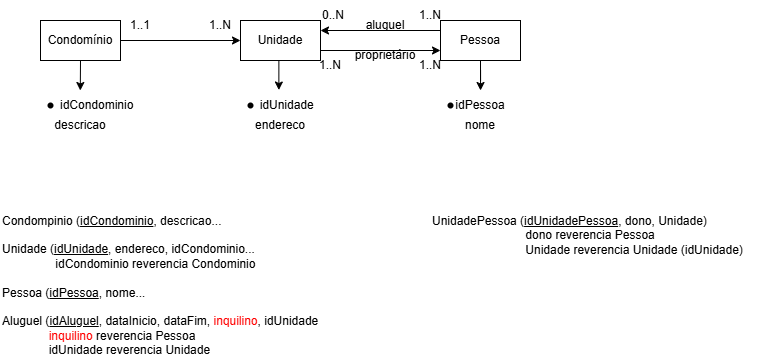

The diagram above was exported from draw.io. Its source (the exported page's mxGraphModel, read from the mxfile embedded in the PNG):
<mxGraphModel dx="983" dy="536" grid="1" gridSize="10" guides="1" tooltips="1" connect="1" arrows="1" fold="1" page="1" pageScale="1" pageWidth="827" pageHeight="1169" math="0" shadow="0">
  <root>
    <mxCell id="0" />
    <mxCell id="1" parent="0" />
    <mxCell id="m8FtKqAvDfKUy9iBluaJ-5" edge="1" parent="1" source="m8FtKqAvDfKUy9iBluaJ-1" style="edgeStyle=orthogonalEdgeStyle;rounded=0;orthogonalLoop=1;jettySize=auto;html=1;exitX=1;exitY=0.5;exitDx=0;exitDy=0;entryX=0;entryY=0.5;entryDx=0;entryDy=0;" target="m8FtKqAvDfKUy9iBluaJ-2">
      <mxGeometry relative="1" as="geometry" />
    </mxCell>
    <mxCell id="m8FtKqAvDfKUy9iBluaJ-1" parent="1" style="rounded=0;whiteSpace=wrap;html=1;" value="Condomínio" vertex="1">
      <mxGeometry height="40" width="80" x="120" y="40" as="geometry" />
    </mxCell>
    <mxCell id="m8FtKqAvDfKUy9iBluaJ-7" edge="1" parent="1" source="m8FtKqAvDfKUy9iBluaJ-2" style="edgeStyle=orthogonalEdgeStyle;rounded=0;orthogonalLoop=1;jettySize=auto;html=1;exitX=1;exitY=0.75;exitDx=0;exitDy=0;entryX=0;entryY=0.75;entryDx=0;entryDy=0;" target="m8FtKqAvDfKUy9iBluaJ-4">
      <mxGeometry relative="1" as="geometry" />
    </mxCell>
    <mxCell id="m8FtKqAvDfKUy9iBluaJ-2" parent="1" style="whiteSpace=wrap;html=1;" value="Unidade" vertex="1">
      <mxGeometry height="40" width="80" x="320" y="40" as="geometry" />
    </mxCell>
    <mxCell id="m8FtKqAvDfKUy9iBluaJ-8" edge="1" parent="1" source="m8FtKqAvDfKUy9iBluaJ-4" style="edgeStyle=orthogonalEdgeStyle;rounded=0;orthogonalLoop=1;jettySize=auto;html=1;exitX=0;exitY=0.25;exitDx=0;exitDy=0;entryX=1;entryY=0.25;entryDx=0;entryDy=0;" target="m8FtKqAvDfKUy9iBluaJ-2">
      <mxGeometry relative="1" as="geometry" />
    </mxCell>
    <mxCell id="m8FtKqAvDfKUy9iBluaJ-31" edge="1" parent="1" source="m8FtKqAvDfKUy9iBluaJ-4" style="edgeStyle=orthogonalEdgeStyle;rounded=0;orthogonalLoop=1;jettySize=auto;html=1;exitX=0.5;exitY=1;exitDx=0;exitDy=0;" target="m8FtKqAvDfKUy9iBluaJ-18">
      <mxGeometry relative="1" as="geometry" />
    </mxCell>
    <mxCell id="m8FtKqAvDfKUy9iBluaJ-4" parent="1" style="whiteSpace=wrap;html=1;" value="Pessoa" vertex="1">
      <mxGeometry height="40" width="80" x="520" y="40" as="geometry" />
    </mxCell>
    <mxCell id="m8FtKqAvDfKUy9iBluaJ-9" parent="1" style="text;html=1;whiteSpace=wrap;strokeColor=none;fillColor=none;align=center;verticalAlign=middle;rounded=0;" value="&amp;nbsp;idCondominio" vertex="1">
      <mxGeometry height="30" width="90" x="130" y="110" as="geometry" />
    </mxCell>
    <mxCell id="m8FtKqAvDfKUy9iBluaJ-10" parent="1" style="shape=waypoint;sketch=0;size=6;pointerEvents=1;points=[];fillColor=none;resizable=0;rotatable=0;perimeter=centerPerimeter;snapToPoint=1;" value="" vertex="1">
      <mxGeometry height="20" width="20" x="120" y="115" as="geometry" />
    </mxCell>
    <mxCell id="m8FtKqAvDfKUy9iBluaJ-13" parent="1" style="text;html=1;whiteSpace=wrap;strokeColor=none;fillColor=none;align=center;verticalAlign=middle;rounded=0;" value="&amp;nbsp;idUnidade" vertex="1">
      <mxGeometry height="30" width="70" x="330" y="110" as="geometry" />
    </mxCell>
    <mxCell id="m8FtKqAvDfKUy9iBluaJ-14" parent="1" style="text;html=1;whiteSpace=wrap;strokeColor=none;fillColor=none;align=center;verticalAlign=middle;rounded=0;" value="descricao" vertex="1">
      <mxGeometry height="30" width="60" x="130" y="130" as="geometry" />
    </mxCell>
    <mxCell id="m8FtKqAvDfKUy9iBluaJ-16" parent="1" style="text;html=1;whiteSpace=wrap;strokeColor=none;fillColor=none;align=center;verticalAlign=middle;rounded=0;" value="endereco" vertex="1">
      <mxGeometry height="30" width="60" x="330" y="130" as="geometry" />
    </mxCell>
    <mxCell id="m8FtKqAvDfKUy9iBluaJ-17" parent="1" style="shape=waypoint;sketch=0;size=6;pointerEvents=1;points=[];fillColor=none;resizable=0;rotatable=0;perimeter=centerPerimeter;snapToPoint=1;" value="" vertex="1">
      <mxGeometry height="20" width="20" x="320" y="115" as="geometry" />
    </mxCell>
    <mxCell id="m8FtKqAvDfKUy9iBluaJ-18" parent="1" style="text;html=1;whiteSpace=wrap;strokeColor=none;fillColor=none;align=center;verticalAlign=middle;rounded=0;" value="idPessoa" vertex="1">
      <mxGeometry height="30" width="60" x="530" y="110" as="geometry" />
    </mxCell>
    <mxCell id="m8FtKqAvDfKUy9iBluaJ-19" parent="1" style="text;html=1;whiteSpace=wrap;strokeColor=none;fillColor=none;align=center;verticalAlign=middle;rounded=0;" value="nome" vertex="1">
      <mxGeometry height="30" width="60" x="530" y="130" as="geometry" />
    </mxCell>
    <mxCell id="m8FtKqAvDfKUy9iBluaJ-20" parent="1" style="shape=waypoint;sketch=0;size=6;pointerEvents=1;points=[];fillColor=none;resizable=0;rotatable=0;perimeter=centerPerimeter;snapToPoint=1;" value="" vertex="1">
      <mxGeometry height="20" width="20" x="520" y="115" as="geometry" />
    </mxCell>
    <mxCell id="m8FtKqAvDfKUy9iBluaJ-21" parent="1" style="text;html=1;whiteSpace=wrap;strokeColor=none;fillColor=none;align=center;verticalAlign=middle;rounded=0;" value="1..1" vertex="1">
      <mxGeometry height="30" width="60" x="190" y="30" as="geometry" />
    </mxCell>
    <mxCell id="m8FtKqAvDfKUy9iBluaJ-22" parent="1" style="text;html=1;whiteSpace=wrap;strokeColor=none;fillColor=none;align=center;verticalAlign=middle;rounded=0;" value="1..N" vertex="1">
      <mxGeometry height="30" width="60" x="270" y="30" as="geometry" />
    </mxCell>
    <mxCell id="m8FtKqAvDfKUy9iBluaJ-23" parent="1" style="text;html=1;whiteSpace=wrap;strokeColor=none;fillColor=none;align=center;verticalAlign=middle;rounded=0;" value="aluguel" vertex="1">
      <mxGeometry height="10" width="30" x="450" y="40" as="geometry" />
    </mxCell>
    <mxCell id="m8FtKqAvDfKUy9iBluaJ-24" parent="1" style="text;html=1;whiteSpace=wrap;strokeColor=none;fillColor=none;align=center;verticalAlign=middle;rounded=0;" value="proprietário" vertex="1">
      <mxGeometry height="10" width="50" x="440" y="70" as="geometry" />
    </mxCell>
    <mxCell id="m8FtKqAvDfKUy9iBluaJ-25" parent="1" style="text;html=1;whiteSpace=wrap;strokeColor=none;fillColor=none;align=center;verticalAlign=middle;rounded=0;" value="1..N" vertex="1">
      <mxGeometry height="30" width="60" x="480" y="20" as="geometry" />
    </mxCell>
    <mxCell id="m8FtKqAvDfKUy9iBluaJ-26" parent="1" style="text;html=1;whiteSpace=wrap;strokeColor=none;fillColor=none;align=center;verticalAlign=middle;rounded=0;" value="0..N" vertex="1">
      <mxGeometry height="30" width="60" x="383" y="20" as="geometry" />
    </mxCell>
    <mxCell id="m8FtKqAvDfKUy9iBluaJ-27" parent="1" style="text;html=1;whiteSpace=wrap;strokeColor=none;fillColor=none;align=center;verticalAlign=middle;rounded=0;" value="1..N" vertex="1">
      <mxGeometry height="30" width="60" x="380" y="70" as="geometry" />
    </mxCell>
    <mxCell id="m8FtKqAvDfKUy9iBluaJ-28" parent="1" style="text;html=1;whiteSpace=wrap;strokeColor=none;fillColor=none;align=center;verticalAlign=middle;rounded=0;" value="1..N" vertex="1">
      <mxGeometry height="30" width="60" x="480" y="70" as="geometry" />
    </mxCell>
    <mxCell id="m8FtKqAvDfKUy9iBluaJ-29" edge="1" parent="1" source="m8FtKqAvDfKUy9iBluaJ-1" style="edgeStyle=orthogonalEdgeStyle;rounded=0;orthogonalLoop=1;jettySize=auto;html=1;exitX=0.5;exitY=1;exitDx=0;exitDy=0;entryX=0.331;entryY=0;entryDx=0;entryDy=0;entryPerimeter=0;" target="m8FtKqAvDfKUy9iBluaJ-9">
      <mxGeometry relative="1" as="geometry" />
    </mxCell>
    <mxCell id="m8FtKqAvDfKUy9iBluaJ-30" edge="1" parent="1" source="m8FtKqAvDfKUy9iBluaJ-2" style="edgeStyle=orthogonalEdgeStyle;rounded=0;orthogonalLoop=1;jettySize=auto;html=1;exitX=0.5;exitY=1;exitDx=0;exitDy=0;entryX=0.405;entryY=-0.016;entryDx=0;entryDy=0;entryPerimeter=0;" target="m8FtKqAvDfKUy9iBluaJ-13">
      <mxGeometry relative="1" as="geometry" />
    </mxCell>
    <mxCell id="m8FtKqAvDfKUy9iBluaJ-32" parent="1" style="text;html=1;whiteSpace=wrap;strokeColor=none;fillColor=none;align=left;verticalAlign=middle;rounded=0;" value="Condompinio (&lt;u&gt;idCondominio&lt;/u&gt;, descricao...&lt;div&gt;&lt;br&gt;&lt;/div&gt;&lt;div&gt;Unidade (&lt;u&gt;idUnidade&lt;/u&gt;, endereco, idCondominio...&lt;/div&gt;&lt;div&gt;&lt;span style=&quot;white-space: pre;&quot;&gt;&#09;&lt;/span&gt;&lt;span style=&quot;white-space: pre;&quot;&gt;&#09;&lt;/span&gt;idCondominio reverencia Condominio&lt;/div&gt;&lt;div&gt;&lt;br&gt;&lt;/div&gt;&lt;div&gt;Pessoa (&lt;u&gt;idPessoa&lt;/u&gt;, nome...&lt;/div&gt;&lt;div&gt;&lt;br&gt;&lt;/div&gt;&lt;div&gt;Aluguel (&lt;u&gt;idAluguel&lt;/u&gt;, dataInicio, dataFim, &lt;font style=&quot;color: rgb(255, 0, 0);&quot;&gt;inquilino&lt;/font&gt;, idUnidade&lt;/div&gt;&lt;div&gt;&lt;span style=&quot;white-space: pre;&quot;&gt;&#09;&lt;/span&gt;&amp;nbsp; &amp;nbsp; &amp;nbsp; &lt;font style=&quot;color: rgb(255, 0, 0);&quot;&gt;inquilino &lt;/font&gt;reverencia Pessoa&lt;/div&gt;&lt;div&gt;&lt;span style=&quot;white-space: pre;&quot;&gt;&#09;&lt;/span&gt;&amp;nbsp; &amp;nbsp; &amp;nbsp; idUnidade reverencia Unidade&amp;nbsp;&lt;/div&gt;" vertex="1">
      <mxGeometry height="30" width="340" x="80" y="290" as="geometry" />
    </mxCell>
    <mxCell id="m8FtKqAvDfKUy9iBluaJ-33" parent="1" style="text;html=1;whiteSpace=wrap;strokeColor=none;fillColor=none;align=left;verticalAlign=middle;rounded=0;" value="UnidadePessoa (&lt;u&gt;idUnidadePessoa&lt;/u&gt;, dono, Unidade)&lt;div&gt;&lt;span style=&quot;white-space: pre;&quot;&gt;&#09;&lt;/span&gt;&lt;span style=&quot;white-space: pre;&quot;&gt;&#09;&lt;span style=&quot;white-space: pre;&quot;&gt;&#09;&lt;/span&gt;    dono reverencia Pes&lt;/span&gt;soa&lt;br&gt;&lt;/div&gt;&lt;div&gt;&lt;span style=&quot;white-space: pre;&quot;&gt;&#09;&lt;/span&gt;&lt;span style=&quot;white-space: pre;&quot;&gt;&#09;&lt;/span&gt;&lt;span style=&quot;white-space: pre;&quot;&gt;&#09;&lt;/span&gt;&amp;nbsp; &amp;nbsp; Unidade reverencia Unidade (idUnidade)&lt;span style=&quot;white-space: pre;&quot;&gt;&#09;&lt;/span&gt;&lt;br&gt;&lt;/div&gt;" vertex="1">
      <mxGeometry height="30" width="350" x="510" y="240" as="geometry" />
    </mxCell>
  </root>
</mxGraphModel>